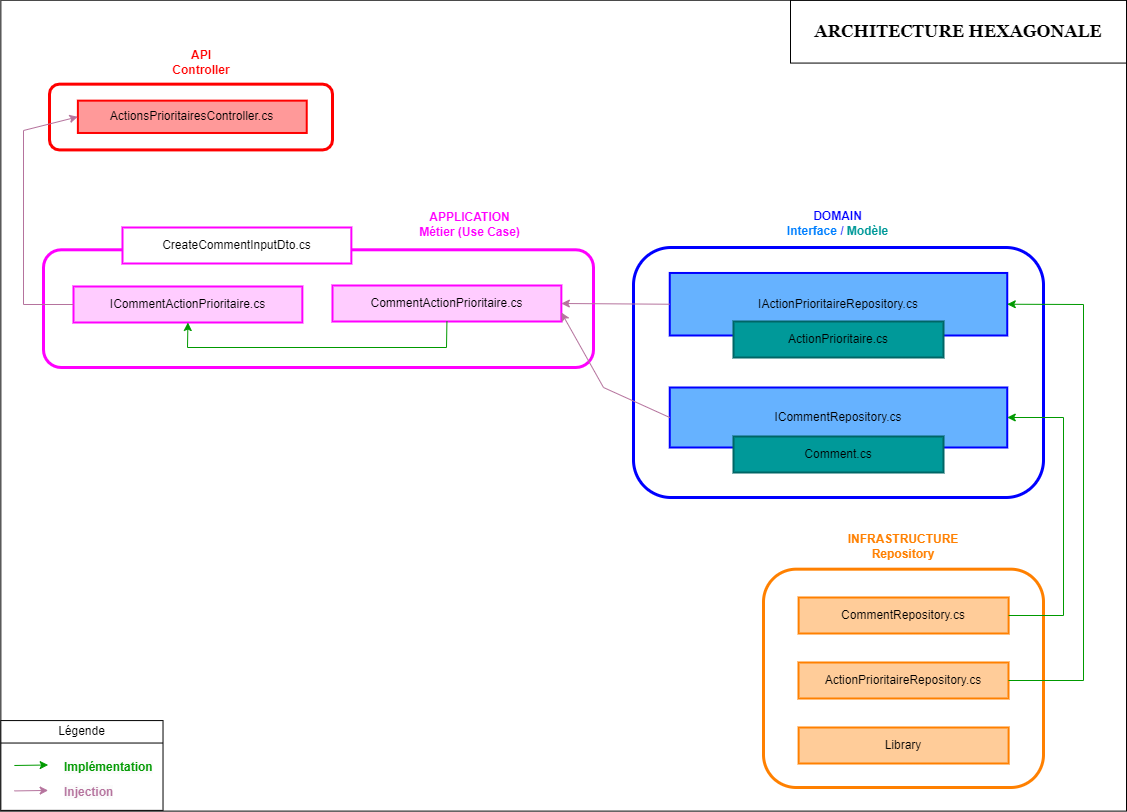

The diagram above was exported from draw.io. Its source (the exported page's mxGraphModel, read from the mxfile embedded in the PNG):
<mxGraphModel dx="2514" dy="1019" grid="0" gridSize="10" guides="1" tooltips="1" connect="1" arrows="1" fold="1" page="1" pageScale="1" pageWidth="827" pageHeight="1169" math="0" shadow="0">
  <root>
    <mxCell id="0" />
    <mxCell id="1" parent="0" />
    <mxCell id="JkBhoU8SZg4iFcDQ2X5p-19" value="" style="group" parent="1" vertex="1" connectable="0">
      <mxGeometry x="-200" y="297.71" width="1077" height="744.9014995295297" as="geometry" />
    </mxCell>
    <mxCell id="JkBhoU8SZg4iFcDQ2X5p-73" value="" style="group" parent="JkBhoU8SZg4iFcDQ2X5p-19" vertex="1" connectable="0">
      <mxGeometry x="6" y="-20.098500470470324" width="1077" height="766" as="geometry" />
    </mxCell>
    <mxCell id="JkBhoU8SZg4iFcDQ2X5p-96" value="" style="rounded=0;whiteSpace=wrap;html=1;" parent="JkBhoU8SZg4iFcDQ2X5p-73" vertex="1">
      <mxGeometry x="-48.65" y="-44.9" width="1125.65" height="810.9" as="geometry" />
    </mxCell>
    <mxCell id="JkBhoU8SZg4iFcDQ2X5p-10" value="" style="group;strokeColor=#FF0000;strokeWidth=3;container=0;rounded=1;" parent="JkBhoU8SZg4iFcDQ2X5p-73" vertex="1" connectable="0">
      <mxGeometry y="39.05" width="283" height="65.76" as="geometry" />
    </mxCell>
    <mxCell id="JkBhoU8SZg4iFcDQ2X5p-8" value="&lt;b&gt;&lt;font color=&quot;#ff0000&quot;&gt;API&lt;br&gt;Controller&lt;/font&gt;&lt;/b&gt;" style="text;html=1;align=center;verticalAlign=middle;whiteSpace=wrap;rounded=0;container=0;" parent="JkBhoU8SZg4iFcDQ2X5p-73" vertex="1">
      <mxGeometry x="113.51777777777778" width="75.67777777777778" height="35.07283195091169" as="geometry" />
    </mxCell>
    <mxCell id="JkBhoU8SZg4iFcDQ2X5p-18" value="&lt;font face=&quot;Helvetica&quot;&gt;ActionsPrioritairesController.cs&lt;/font&gt;" style="rounded=0;whiteSpace=wrap;html=1;strokeWidth=2;strokeColor=#FF0000;fillColor=#FF9999;container=0;" parent="JkBhoU8SZg4iFcDQ2X5p-73" vertex="1">
      <mxGeometry x="28.379166666666666" y="55.54318606079051" width="228.846" height="32.32831380327269" as="geometry" />
    </mxCell>
    <mxCell id="JkBhoU8SZg4iFcDQ2X5p-92" value="" style="group" parent="JkBhoU8SZg4iFcDQ2X5p-73" vertex="1" connectable="0">
      <mxGeometry x="-48.650000000000006" y="675.4697182067231" width="162.16666666666669" height="89.80087167575748" as="geometry" />
    </mxCell>
    <mxCell id="JkBhoU8SZg4iFcDQ2X5p-87" value="" style="rounded=0;whiteSpace=wrap;html=1;" parent="JkBhoU8SZg4iFcDQ2X5p-92" vertex="1">
      <mxGeometry width="162.16666666666669" height="89.80087167575748" as="geometry" />
    </mxCell>
    <mxCell id="JkBhoU8SZg4iFcDQ2X5p-90" value="Légende" style="text;html=1;align=center;verticalAlign=middle;whiteSpace=wrap;rounded=0;" parent="JkBhoU8SZg4iFcDQ2X5p-92" vertex="1">
      <mxGeometry x="60.8125" y="-3.5920348670302995" width="40.54166666666667" height="29.93362389191916" as="geometry" />
    </mxCell>
    <mxCell id="JkBhoU8SZg4iFcDQ2X5p-91" value="" style="endArrow=none;html=1;rounded=0;exitX=0;exitY=0.25;exitDx=0;exitDy=0;entryX=1;entryY=0.25;entryDx=0;entryDy=0;" parent="JkBhoU8SZg4iFcDQ2X5p-92" source="JkBhoU8SZg4iFcDQ2X5p-87" target="JkBhoU8SZg4iFcDQ2X5p-87" edge="1">
      <mxGeometry width="50" height="50" relative="1" as="geometry">
        <mxPoint x="405.4166666666667" y="-229.49111650471357" as="sourcePoint" />
        <mxPoint x="439.20138888888897" y="-279.3804896579122" as="targetPoint" />
      </mxGeometry>
    </mxCell>
    <mxCell id="JkBhoU8SZg4iFcDQ2X5p-93" value="" style="endArrow=classic;html=1;rounded=0;strokeColor=#009900;" parent="JkBhoU8SZg4iFcDQ2X5p-92" edge="1">
      <mxGeometry width="50" height="50" relative="1" as="geometry">
        <mxPoint x="13.513888888888891" y="44.90043583787874" as="sourcePoint" />
        <mxPoint x="47.298611111111114" y="44.40154210634676" as="targetPoint" />
      </mxGeometry>
    </mxCell>
    <mxCell id="JkBhoU8SZg4iFcDQ2X5p-75" value="&lt;span style=&quot;font-family: Helvetica; font-size: 12px; font-style: normal; font-variant-ligatures: normal; font-variant-caps: normal; font-weight: 700; letter-spacing: normal; orphans: 2; text-align: center; text-indent: 0px; text-transform: none; widows: 2; word-spacing: 0px; -webkit-text-stroke-width: 0px; white-space: normal; background-color: rgb(251, 251, 251); text-decoration-thickness: initial; text-decoration-style: initial; text-decoration-color: initial; float: none; display: inline !important;&quot;&gt;&lt;font color=&quot;#009900&quot;&gt;Implémentation&lt;/font&gt;&lt;/span&gt;" style="text;whiteSpace=wrap;html=1;" parent="JkBhoU8SZg4iFcDQ2X5p-92" vertex="1">
      <mxGeometry x="61.48819444444446" y="32.72742878849828" width="47.298611111111114" height="29.93362389191916" as="geometry" />
    </mxCell>
    <mxCell id="JkBhoU8SZg4iFcDQ2X5p-95" value="" style="endArrow=classic;html=1;rounded=0;strokeColor=#B5739D;" parent="JkBhoU8SZg4iFcDQ2X5p-92" edge="1">
      <mxGeometry width="50" height="50" relative="1" as="geometry">
        <mxPoint x="13.513888888888891" y="70.34401614601003" as="sourcePoint" />
        <mxPoint x="47.298611111111114" y="69.84512241447806" as="targetPoint" />
      </mxGeometry>
    </mxCell>
    <mxCell id="JkBhoU8SZg4iFcDQ2X5p-76" value="&lt;span style=&quot;font-family: Helvetica; font-size: 12px; font-style: normal; font-variant-ligatures: normal; font-variant-caps: normal; font-weight: 700; letter-spacing: normal; orphans: 2; text-align: center; text-indent: 0px; text-transform: none; widows: 2; word-spacing: 0px; -webkit-text-stroke-width: 0px; white-space: normal; background-color: rgb(251, 251, 251); text-decoration-thickness: initial; text-decoration-style: initial; text-decoration-color: initial; float: none; display: inline !important;&quot;&gt;&lt;font color=&quot;#b5739d&quot;&gt;Injection&lt;/font&gt;&lt;/span&gt;" style="text;whiteSpace=wrap;html=1;" parent="JkBhoU8SZg4iFcDQ2X5p-92" vertex="1">
      <mxGeometry x="61.48819444444446" y="57.67211536509758" width="40.54166666666667" height="19.95574926127944" as="geometry" />
    </mxCell>
    <mxCell id="JkBhoU8SZg4iFcDQ2X5p-15" value="" style="group;strokeWidth=2;" parent="1" vertex="1" connectable="0">
      <mxGeometry x="370" y="430" width="450" height="360" as="geometry" />
    </mxCell>
    <mxCell id="JkBhoU8SZg4iFcDQ2X5p-6" value="" style="rounded=1;whiteSpace=wrap;html=1;strokeWidth=3;strokeColor=#0000FF;" parent="JkBhoU8SZg4iFcDQ2X5p-15" vertex="1">
      <mxGeometry x="20" y="50" width="410" height="250" as="geometry" />
    </mxCell>
    <mxCell id="JkBhoU8SZg4iFcDQ2X5p-14" value="&lt;b&gt;&lt;font color=&quot;#0000ff&quot;&gt;DOMAIN&lt;/font&gt;&lt;br&gt;&lt;font color=&quot;#007fff&quot;&gt;Interface&lt;/font&gt;&lt;font color=&quot;#67ab9f&quot;&gt;&amp;nbsp;&lt;/font&gt;&lt;font color=&quot;#0000ff&quot;&gt;/&amp;nbsp;&lt;/font&gt;&lt;font color=&quot;#009999&quot;&gt;Modèle&lt;/font&gt;&lt;/b&gt;" style="text;html=1;align=center;verticalAlign=middle;whiteSpace=wrap;rounded=0;" parent="JkBhoU8SZg4iFcDQ2X5p-15" vertex="1">
      <mxGeometry x="46.25181818181818" y="-9.285714285714286" width="357.4963636363636" height="70.2822857142857" as="geometry" />
    </mxCell>
    <mxCell id="JkBhoU8SZg4iFcDQ2X5p-31" value="IActionPrioritaireRepository.cs" style="rounded=0;whiteSpace=wrap;html=1;strokeColor=#0000FF;strokeWidth=2;fillColor=#66B2FF;" parent="JkBhoU8SZg4iFcDQ2X5p-15" vertex="1">
      <mxGeometry x="56.25" y="75.46" width="337.5" height="62.54" as="geometry" />
    </mxCell>
    <mxCell id="JkBhoU8SZg4iFcDQ2X5p-30" value="ICommentRepository.cs" style="rounded=0;whiteSpace=wrap;html=1;strokeWidth=2;strokeColor=#0000FF;fillColor=#66B2FF;" parent="JkBhoU8SZg4iFcDQ2X5p-15" vertex="1">
      <mxGeometry x="56.25" y="190" width="337.5" height="60" as="geometry" />
    </mxCell>
    <mxCell id="JkBhoU8SZg4iFcDQ2X5p-61" value="Comment.cs" style="rounded=0;whiteSpace=wrap;html=1;strokeWidth=2;strokeColor=#006666;fillColor=#009999;" parent="JkBhoU8SZg4iFcDQ2X5p-15" vertex="1">
      <mxGeometry x="120" y="239" width="210" height="36" as="geometry" />
    </mxCell>
    <mxCell id="JkBhoU8SZg4iFcDQ2X5p-62" value="ActionPrioritaire.cs" style="rounded=0;whiteSpace=wrap;html=1;strokeColor=#006666;fillColor=#009999;strokeWidth=2;" parent="JkBhoU8SZg4iFcDQ2X5p-15" vertex="1">
      <mxGeometry x="120" y="124" width="210" height="36" as="geometry" />
    </mxCell>
    <mxCell id="JkBhoU8SZg4iFcDQ2X5p-17" value="" style="group" parent="1" vertex="1" connectable="0">
      <mxGeometry x="520" y="760" width="280" height="260" as="geometry" />
    </mxCell>
    <mxCell id="JkBhoU8SZg4iFcDQ2X5p-7" value="" style="rounded=1;whiteSpace=wrap;html=1;strokeWidth=3;strokeColor=#FF8000;" parent="JkBhoU8SZg4iFcDQ2X5p-17" vertex="1">
      <mxGeometry y="41.67" width="280" height="218.33" as="geometry" />
    </mxCell>
    <mxCell id="JkBhoU8SZg4iFcDQ2X5p-16" value="&lt;font color=&quot;#ff8000&quot;&gt;&lt;b&gt;INFRASTRUCTURE&lt;br&gt;Repository&lt;/b&gt;&lt;/font&gt;" style="text;html=1;align=center;verticalAlign=middle;whiteSpace=wrap;rounded=0;" parent="JkBhoU8SZg4iFcDQ2X5p-17" vertex="1">
      <mxGeometry x="38.89" y="-7" width="202.22" height="51.67" as="geometry" />
    </mxCell>
    <mxCell id="JkBhoU8SZg4iFcDQ2X5p-24" value="ActionPrioritaireRepository.cs" style="rounded=0;whiteSpace=wrap;html=1;strokeWidth=2;strokeColor=#FF8000;fillColor=#FFCC99;" parent="JkBhoU8SZg4iFcDQ2X5p-17" vertex="1">
      <mxGeometry x="34.999999999999986" y="135" width="210" height="36" as="geometry" />
    </mxCell>
    <mxCell id="JkBhoU8SZg4iFcDQ2X5p-25" value="CommentRepository.cs" style="rounded=0;whiteSpace=wrap;html=1;strokeWidth=2;strokeColor=#FF8000;fillColor=#FFCC99;" parent="JkBhoU8SZg4iFcDQ2X5p-17" vertex="1">
      <mxGeometry x="35.110000000000014" y="70" width="210" height="36" as="geometry" />
    </mxCell>
    <mxCell id="JkBhoU8SZg4iFcDQ2X5p-74" value="Library" style="rounded=0;whiteSpace=wrap;html=1;strokeWidth=2;strokeColor=#FF8000;fillColor=#FFCC99;" parent="JkBhoU8SZg4iFcDQ2X5p-17" vertex="1">
      <mxGeometry x="35.110000000000014" y="200" width="210" height="36" as="geometry" />
    </mxCell>
    <mxCell id="JkBhoU8SZg4iFcDQ2X5p-33" value="" style="group;fontStyle=1;fontSize=13;" parent="1" vertex="1" connectable="0">
      <mxGeometry x="-200" y="410.0016483516483" width="600" height="509.9983516483517" as="geometry" />
    </mxCell>
    <mxCell id="JkBhoU8SZg4iFcDQ2X5p-12" value="&lt;b&gt;&lt;font color=&quot;#ff00ff&quot;&gt;APPLICATION&lt;br&gt;Métier (Use Case)&lt;/font&gt;&lt;/b&gt;" style="text;html=1;align=center;verticalAlign=middle;whiteSpace=wrap;rounded=0;container=0;" parent="JkBhoU8SZg4iFcDQ2X5p-33" vertex="1">
      <mxGeometry x="280.00130207266847" width="292.97561668145516" height="94.94505494505495" as="geometry" />
    </mxCell>
    <mxCell id="JkBhoU8SZg4iFcDQ2X5p-5" value="" style="rounded=1;whiteSpace=wrap;html=1;strokeWidth=3;strokeColor=#FF00FF;container=0;" parent="JkBhoU8SZg4iFcDQ2X5p-33" vertex="1">
      <mxGeometry y="72.3" width="550" height="117.7" as="geometry" />
    </mxCell>
    <mxCell id="JkBhoU8SZg4iFcDQ2X5p-23" value="CommentActionPrioritaire.cs" style="rounded=0;whiteSpace=wrap;html=1;container=0;strokeWidth=2;strokeColor=#FF00FF;fillColor=#FFCCFF;" parent="JkBhoU8SZg4iFcDQ2X5p-33" vertex="1">
      <mxGeometry x="288.995641025641" y="107.99835164835163" width="228.84615384615384" height="36" as="geometry" />
    </mxCell>
    <mxCell id="JkBhoU8SZg4iFcDQ2X5p-27" value="ICommentActionPrioritaire.cs" style="rounded=0;whiteSpace=wrap;html=1;container=0;strokeWidth=2;strokeColor=#FF00FF;fillColor=#FFCCFF;" parent="JkBhoU8SZg4iFcDQ2X5p-33" vertex="1">
      <mxGeometry x="30.002564102564072" y="108.99835164835167" width="228.84615384615384" height="36" as="geometry" />
    </mxCell>
    <mxCell id="JkBhoU8SZg4iFcDQ2X5p-36" value="" style="endArrow=classic;html=1;rounded=0;exitX=0.5;exitY=1;exitDx=0;exitDy=0;entryX=0.5;entryY=1;entryDx=0;entryDy=0;strokeColor=#009900;" parent="JkBhoU8SZg4iFcDQ2X5p-33" source="JkBhoU8SZg4iFcDQ2X5p-23" target="JkBhoU8SZg4iFcDQ2X5p-27" edge="1">
      <mxGeometry width="50" height="50" relative="1" as="geometry">
        <mxPoint x="550" y="179.99835164835167" as="sourcePoint" />
        <mxPoint x="600" y="129.99835164835167" as="targetPoint" />
        <Array as="points">
          <mxPoint x="403" y="169.99835164835167" />
          <mxPoint x="144" y="169.99835164835167" />
        </Array>
      </mxGeometry>
    </mxCell>
    <mxCell id="JkBhoU8SZg4iFcDQ2X5p-28" value="CreateCommentInputDto.cs" style="rounded=0;whiteSpace=wrap;html=1;container=0;strokeWidth=2;strokeColor=#FF00FF;" parent="JkBhoU8SZg4iFcDQ2X5p-33" vertex="1">
      <mxGeometry x="79.00256410256407" y="49.99835164835167" width="228.84615384615384" height="36" as="geometry" />
    </mxCell>
    <mxCell id="JkBhoU8SZg4iFcDQ2X5p-34" value="" style="endArrow=classic;html=1;rounded=0;exitX=0;exitY=0.5;exitDx=0;exitDy=0;entryX=0;entryY=0.5;entryDx=0;entryDy=0;strokeColor=#B5739D;" parent="1" source="JkBhoU8SZg4iFcDQ2X5p-27" target="JkBhoU8SZg4iFcDQ2X5p-18" edge="1">
      <mxGeometry width="50" height="50" relative="1" as="geometry">
        <mxPoint x="390" y="600" as="sourcePoint" />
        <mxPoint x="-170" y="320" as="targetPoint" />
        <Array as="points">
          <mxPoint x="-220" y="537" />
          <mxPoint x="-220" y="363" />
        </Array>
      </mxGeometry>
    </mxCell>
    <mxCell id="JkBhoU8SZg4iFcDQ2X5p-63" value="" style="endArrow=classic;html=1;rounded=0;exitX=1;exitY=0.5;exitDx=0;exitDy=0;entryX=1;entryY=0.5;entryDx=0;entryDy=0;strokeColor=#009900;" parent="1" source="JkBhoU8SZg4iFcDQ2X5p-25" target="JkBhoU8SZg4iFcDQ2X5p-30" edge="1">
      <mxGeometry width="50" height="50" relative="1" as="geometry">
        <mxPoint x="350" y="590" as="sourcePoint" />
        <mxPoint x="400" y="540" as="targetPoint" />
        <Array as="points">
          <mxPoint x="820" y="848" />
          <mxPoint x="820" y="650" />
        </Array>
      </mxGeometry>
    </mxCell>
    <mxCell id="JkBhoU8SZg4iFcDQ2X5p-69" value="" style="endArrow=classic;html=1;rounded=0;exitX=0;exitY=0.5;exitDx=0;exitDy=0;entryX=1;entryY=0.5;entryDx=0;entryDy=0;strokeColor=#B5739D;" parent="1" source="JkBhoU8SZg4iFcDQ2X5p-31" target="JkBhoU8SZg4iFcDQ2X5p-23" edge="1">
      <mxGeometry width="50" height="50" relative="1" as="geometry">
        <mxPoint x="470" y="590" as="sourcePoint" />
        <mxPoint x="520" y="540" as="targetPoint" />
      </mxGeometry>
    </mxCell>
    <mxCell id="JkBhoU8SZg4iFcDQ2X5p-70" value="" style="endArrow=classic;html=1;rounded=0;exitX=0;exitY=0.5;exitDx=0;exitDy=0;entryX=1;entryY=0.75;entryDx=0;entryDy=0;strokeColor=#B5739D;" parent="1" source="JkBhoU8SZg4iFcDQ2X5p-30" target="JkBhoU8SZg4iFcDQ2X5p-23" edge="1">
      <mxGeometry width="50" height="50" relative="1" as="geometry">
        <mxPoint x="470" y="590" as="sourcePoint" />
        <mxPoint x="520" y="540" as="targetPoint" />
        <Array as="points">
          <mxPoint x="360" y="620" />
        </Array>
      </mxGeometry>
    </mxCell>
    <mxCell id="JkBhoU8SZg4iFcDQ2X5p-71" value="" style="endArrow=classic;html=1;rounded=0;exitX=1;exitY=0.5;exitDx=0;exitDy=0;entryX=1;entryY=0.5;entryDx=0;entryDy=0;strokeColor=#009900;" parent="1" source="JkBhoU8SZg4iFcDQ2X5p-24" target="JkBhoU8SZg4iFcDQ2X5p-31" edge="1">
      <mxGeometry width="50" height="50" relative="1" as="geometry">
        <mxPoint x="470" y="920" as="sourcePoint" />
        <mxPoint x="520" y="870" as="targetPoint" />
        <Array as="points">
          <mxPoint x="840" y="913" />
          <mxPoint x="840" y="537" />
        </Array>
      </mxGeometry>
    </mxCell>
    <mxCell id="JkBhoU8SZg4iFcDQ2X5p-2" value="&lt;font face=&quot;Georgia&quot; style=&quot;font-size: 17px;&quot;&gt;&lt;b style=&quot;&quot;&gt;ARCHITECTURE HEXAGONALE&lt;/b&gt;&lt;/font&gt;" style="text;html=1;align=center;verticalAlign=middle;whiteSpace=wrap;rounded=0;fillColor=none;strokeColor=default;gradientColor=none;strokeWidth=1;glass=0;shadow=0;" parent="1" vertex="1">
      <mxGeometry x="547" y="232.71" width="336" height="62.86" as="geometry" />
    </mxCell>
  </root>
</mxGraphModel>